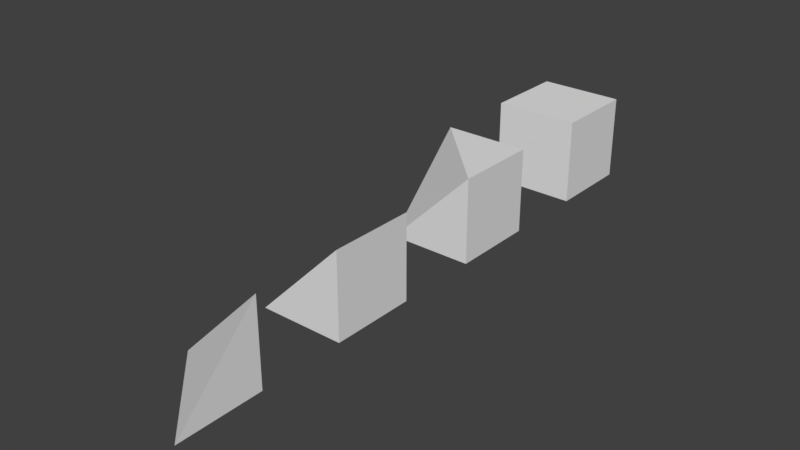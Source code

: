 # Source: SFB.blend  (saved by Blender 2.78.0; exported with 4.5.12 LTS)
import bpy
from mathutils import Matrix  # noqa: F401  (used for matrix-valued properties, if any)

bpy.ops.wm.read_factory_settings(use_empty=True)
scene = bpy.context.scene
scene.name = 'Scene'

# ---- collections
col_collection_1 = bpy.data.collections.new('Collection 1'); scene.collection.children.link(col_collection_1)

# ---- materials (node trees are filled in below, after node groups)
mat_default_cube_mat = bpy.data.materials.new('Default_Cube_Mat')
mat_default_cube_mat.alpha_threshold = 0.0
mat_default_cube_mat.use_transparent_shadow = False
mat_default_cube_mat.roughness = 0.5

# ---- material node trees

# ---- world
world_world = bpy.data.worlds.new('World'); scene.world = world_world
world_world.color = (0.05088, 0.05088, 0.05088)
world_world.use_sun_shadow = False
world_world.sun_shadow_jitter_overblur = 0.0
world_world.cycles.sampling_method = 'MANUAL'

# ---- meshes
me_glass_tetra = bpy.data.meshes.new('Glass_Tetra')
me_glass_tetra.from_pydata([(-1.0, -1.0, -1.0), (1.0, -1.0, -1.0), (1.0, -1.0, 1.0), (1.0, 1.0, -1.0)], [], [(1, 2, 0), (2, 1, 3), (0, 3, 1), (0, 2, 3)])
_uv = me_glass_tetra.uv_layers.new(name='UVMap')
_uv.uv.foreach_set('vector', [0.0767, 0.3085, 0.0009032, 0.3085, 0.0767, 0.3843, 0.0003331, 0.3085, 0.07613, 0.3085, 0.07613, 0.3843, 0.0009032, 0.3085, 0.0767, 0.3843, 0.0767, 0.3085, 0.07647, 0.3083, 0.07647, 0.3837, 0.001075, 0.3083])
me_glass_tetra.materials.append(mat_default_cube_mat)
me_glass_tetra.use_remesh_preserve_volume = False
me_glass_tetra.use_remesh_preserve_attributes = False
me_glass_tetra.use_mirror_vertex_groups = False
me_glass_tetra.update()
me_glass_prism = bpy.data.meshes.new('Glass_Prism')
me_glass_prism.from_pydata([(-1.0, -1.0, -1.0), (-1.0, 1.0, -1.0), (1.0, -1.0, -1.0), (1.0, -1.0, 1.0), (1.0, 1.0, -1.0), (1.0, 1.0, 1.0)], [], [(1, 5, 4), (4, 5, 3, 2), (2, 3, 0), (1, 4, 2, 0), (0, 3, 5, 1)])
_uv = me_glass_prism.uv_layers.new(name='UVMap')
_uv.uv.foreach_set('vector', [0.07758, 0.3085, 0.1534, 0.3843, 0.07758, 0.3843, 0.07758, 0.3085, 0.1534, 0.3085, 0.1534, 0.3843, 0.07758, 0.3843, 0.07758, 0.3085, 0.1534, 0.3085, 0.07758, 0.3843, 0.07758, 0.3085, 0.1534, 0.3085, 0.1534, 0.3843, 0.07758, 0.3843, 0.1534, 0.3084, 0.1534, 0.3844, 0.0774, 0.3844, 0.0774, 0.3084])
me_glass_prism.materials.append(mat_default_cube_mat)
me_glass_prism.use_remesh_preserve_volume = False
me_glass_prism.use_remesh_preserve_attributes = False
me_glass_prism.use_mirror_vertex_groups = False
me_glass_prism.update()
me_glass_inner = bpy.data.meshes.new('Glass_Inner')
me_glass_inner.from_pydata([(-1.0, -1.0, -1.0), (-1.0, 1.0, -1.0), (-1.0, 1.0, 1.0), (1.0, -1.0, -1.0), (1.0, -1.0, 1.0), (1.0, 1.0, -1.0), (1.0, 1.0, 1.0)], [], [(1, 2, 6, 5), (5, 6, 4, 3), (3, 4, 0), (1, 5, 3, 0), (6, 2, 4), (2, 1, 0), (4, 2, 0)])
_uv = me_glass_inner.uv_layers.new(name='UVMap')
_uv.uv.foreach_set('vector', [0.07758, 0.3085, 0.1534, 0.3085, 0.1534, 0.3843, 0.07758, 0.3843, 0.07758, 0.3085, 0.1534, 0.3085, 0.1534, 0.3843, 0.07758, 0.3843, 0.07688, 0.3085, 0.001085, 0.3085, 0.07688, 0.3843, 0.07758, 0.3085, 0.1534, 0.3085, 0.1534, 0.3843, 0.07758, 0.3843, 0.07705, 0.3085, 0.001257, 0.3085, 0.07705, 0.3843, 0.0008848, 0.3085, 0.07668, 0.3085, 0.07668, 0.3843, 0.0001248, 0.3082, 0.07672, 0.3841, 0.07672, 0.3082])
me_glass_inner.materials.append(mat_default_cube_mat)
me_glass_inner.use_remesh_preserve_volume = False
me_glass_inner.use_remesh_preserve_attributes = False
me_glass_inner.use_mirror_vertex_groups = False
me_glass_inner.update()
me_glass_cube = bpy.data.meshes.new('Glass_Cube')
me_glass_cube.from_pydata([(-1.0, -1.0, -1.0), (-1.0, -1.0, 1.0), (-1.0, 1.0, -1.0), (-1.0, 1.0, 1.0), (1.0, -1.0, -1.0), (1.0, -1.0, 1.0), (1.0, 1.0, -1.0), (1.0, 1.0, 1.0)], [], [(0, 1, 3, 2), (2, 3, 7, 6), (6, 7, 5, 4), (4, 5, 1, 0), (2, 6, 4, 0), (7, 3, 1, 5)])
_uv = me_glass_cube.uv_layers.new(name='UVMap')
_uv.uv.foreach_set('vector', [0.07758, 0.3085, 0.1534, 0.3085, 0.1534, 0.3843, 0.07758, 0.3843, 0.07758, 0.3085, 0.1534, 0.3085, 0.1534, 0.3843, 0.07758, 0.3843, 0.07758, 0.3085, 0.1534, 0.3085, 0.1534, 0.3843, 0.07758, 0.3843, 0.07758, 0.3085, 0.1534, 0.3085, 0.1534, 0.3843, 0.07758, 0.3843, 0.07758, 0.3085, 0.1534, 0.3085, 0.1534, 0.3843, 0.07758, 0.3843, 0.07758, 0.3085, 0.1534, 0.3085, 0.1534, 0.3843, 0.07758, 0.3843])
me_glass_cube.materials.append(mat_default_cube_mat)
me_glass_cube.use_remesh_preserve_volume = False
me_glass_cube.use_remesh_preserve_attributes = False
me_glass_cube.use_mirror_vertex_groups = False
me_glass_cube.update()

# ---- objects
ob_glass_tetra = bpy.data.objects.new('Glass_Tetra', me_glass_tetra)
ob_glass_prism = bpy.data.objects.new('Glass_Prism', me_glass_prism)
ob_glass_inner = bpy.data.objects.new('Glass_Inner', me_glass_inner)
ob_glass_cube = bpy.data.objects.new('Glass_Cube', me_glass_cube)

# ---- transforms, parenting, visibility, modifiers, constraints
ob_glass_tetra.location = (0.0, -6.0, 0.0)
ob_glass_tetra.rotation_euler = (0.0, -0.0, 1.571)
ob_glass_tetra.lineart.crease_threshold = 0.0
ob_glass_prism.location = (0.0, -2.0, 0.0)
ob_glass_prism.lineart.crease_threshold = 0.0
ob_glass_inner.location = (0.0, 2.0, 0.0)
ob_glass_inner.lineart.crease_threshold = 0.0
ob_glass_cube.location = (0.0, 6.0, 0.0)
ob_glass_cube.lineart.crease_threshold = 0.0

# ---- collection membership
col_collection_1.objects.link(ob_glass_tetra)
col_collection_1.objects.link(ob_glass_prism)
col_collection_1.objects.link(ob_glass_inner)
col_collection_1.objects.link(ob_glass_cube)

# ---- scene / render settings (as saved in the file)
scene.frame_start = 1; scene.frame_end = 250; scene.frame_set(1)
scene.render.engine = 'BLENDER_EEVEE_NEXT'
scene.render.resolution_percentage = 50
scene.render.dither_intensity = 0.0
scene.cycles.use_denoising = False
scene.cycles.samples = 128
scene.cycles.sampling_pattern = 'TABULATED_SOBOL'
scene.cycles.light_sampling_threshold = 0.0
scene.cycles.use_adaptive_sampling = False
scene.cycles.use_light_tree = False
scene.cycles.blur_glossy = 0.0
scene.cycles.sample_clamp_indirect = 0.0
scene.view_settings.view_transform = 'Standard'
bpy.context.view_layer.update()

# ---- added for rendering (the .blend has no active camera and no usable light): camera, sun
cam_auto = bpy.data.cameras.new('AutoCamera')
cam_auto.lens = 50.0
cam_auto.sensor_width = 36.0
cam_auto.clip_end = 1000.0
ob_auto_camera = bpy.data.objects.new('AutoCamera', cam_auto)
scene.collection.objects.link(ob_auto_camera)
ob_auto_camera.location = (13.2149, -15.8578, 10.5719)
ob_auto_camera.rotation_euler = (1.09748, -7.21219e-08, 0.694738)
scene.camera = ob_auto_camera
light_auto_sun = bpy.data.lights.new('AutoSun', 'SUN')
light_auto_sun.energy = 3.0
light_auto_sun.angle = 0.0523599
ob_auto_sun = bpy.data.objects.new('AutoSun', light_auto_sun)
scene.collection.objects.link(ob_auto_sun)
ob_auto_sun.rotation_euler = (0.872665, 0.174533, 0.523599)
bpy.context.view_layer.update()
